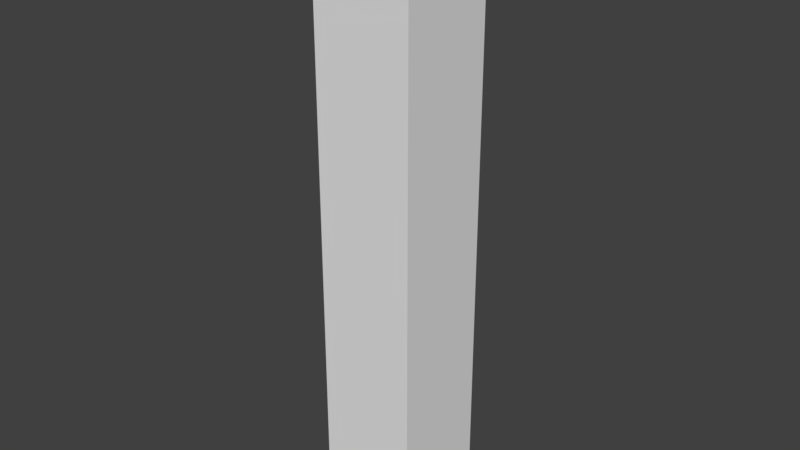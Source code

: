 # Source: skintestlite.blend  (saved by Blender 2.79.0; exported with 4.5.12 LTS)
import bpy
from mathutils import Matrix  # noqa: F401  (used for matrix-valued properties, if any)

bpy.ops.wm.read_factory_settings(use_empty=True)
scene = bpy.context.scene
scene.name = 'Scene'

# ---- collections
col_collection_1 = bpy.data.collections.new('Collection 1'); scene.collection.children.link(col_collection_1)

# ---- materials (node trees are filled in below, after node groups)
mat_material = bpy.data.materials.new('Material')
mat_material.alpha_threshold = 0.0
mat_material.use_transparent_shadow = False
mat_material.roughness = 0.5
mat_material.line_color = (0.0, 0.0, 0.0, 1.0)

# ---- material node trees

# ---- world
world_world = bpy.data.worlds.new('World'); scene.world = world_world
world_world.color = (0.05088, 0.05088, 0.05088)
world_world.use_sun_shadow = False
world_world.sun_shadow_jitter_overblur = 0.0
world_world.cycles.sampling_method = 'MANUAL'

# ---- meshes
me_cube = bpy.data.meshes.new('Cube')
me_cube.from_pydata([(1.0, 1.0, -1.0), (1.0, -1.0, -1.0), (-1.0, -1.0, -1.0), (-1.0, 1.0, -1.0), (1.0, 1.0, 1.0), (1.0, -1.0, 1.0), (-1.0, -1.0, 1.0), (-1.0, 1.0, 1.0), (1.0, 1.0, -0.6), (1.0, 1.0, -0.2), (1.0, 1.0, 0.2), (1.0, 1.0, 0.6), (1.0, -1.0, -0.6), (1.0, -1.0, -0.2), (1.0, -1.0, 0.2), (1.0, -1.0, 0.6), (-1.0, -1.0, -0.6), (-1.0, -1.0, -0.2), (-1.0, -1.0, 0.2), (-1.0, -1.0, 0.6), (-1.0, 1.0, -0.6), (-1.0, 1.0, -0.2), (-1.0, 1.0, 0.2), (-1.0, 1.0, 0.6)], [], [(0, 1, 2, 3), (4, 7, 6, 5), (11, 4, 5, 15), (15, 5, 6, 19), (19, 6, 7, 23), (8, 0, 3, 20), (4, 11, 23, 7), (11, 10, 22, 23), (10, 9, 21, 22), (9, 8, 20, 21), (2, 16, 20, 3), (16, 17, 21, 20), (17, 18, 22, 21), (18, 19, 23, 22), (1, 12, 16, 2), (12, 13, 17, 16), (13, 14, 18, 17), (14, 15, 19, 18), (0, 8, 12, 1), (8, 9, 13, 12), (9, 10, 14, 13), (10, 11, 15, 14)])
me_cube.materials.append(mat_material)
me_cube.use_remesh_preserve_volume = False
me_cube.use_remesh_preserve_attributes = False
me_cube.use_mirror_vertex_groups = False
me_cube.update()
arm_armature = bpy.data.armatures.new('Armature')  # bones are not reproduced

# ---- objects
ob_armature = bpy.data.objects.new('Armature', arm_armature)
ob_cube = bpy.data.objects.new('Cube', me_cube)

# ---- transforms, parenting, visibility, modifiers, constraints
ob_armature.location = (0.0, 0.0, -6.0)
ob_armature.scale = (6.0, 6.0, 6.0)
ob_armature.show_in_front = True
ob_armature.lineart.crease_threshold = 0.0
ob_cube.parent = ob_armature
ob_cube.matrix_parent_inverse = Matrix(((0.1667, 0.0, 0.0, 0.0), (0.0, 0.1667, 0.0, 0.0), (0.0, 0.0, 0.1667, 1.0), (0.0, 0.0, 0.0, 1.0)))
ob_cube.location = (0.0, 0.0, 0.0)
ob_cube.scale = (1.0, 1.0, 6.0)
ob_cube.lock_rotations_4d = False
ob_cube.empty_display_type = 'ARROWS'
ob_cube.lineart.crease_threshold = 0.0
_vg = ob_cube.vertex_groups.new(name='Bone')
for _i, _w in zip([0, 1, 2, 3, 8, 9, 10, 12, 13, 14, 16, 17, 18, 20, 21, 22], [0.9993, 0.9993, 0.9993, 0.9993, 0.9948, 0.9308, 0.06917, 0.9948, 0.9308, 0.06917, 0.9948, 0.9308, 0.06917, 0.9948, 0.9308, 0.06917]): _vg.add([_i], _w, 'REPLACE')
_vg = ob_cube.vertex_groups.new(name='Bone.002')
for _i, _w in zip([4, 5, 6, 7, 9, 10, 11, 13, 14, 15, 17, 18, 19, 21, 22, 23], [0.9993, 0.9993, 0.9993, 0.9993, 0.06917, 0.9308, 0.9948, 0.06917, 0.9308, 0.9948, 0.06917, 0.9308, 0.9948, 0.06917, 0.9308, 0.9948]): _vg.add([_i], _w, 'REPLACE')
_m = ob_cube.modifiers.new('Armature', 'ARMATURE')
_m.object = ob_armature

# ---- collection membership
col_collection_1.objects.link(ob_armature)
col_collection_1.objects.link(ob_cube)

# ---- scene / render settings (as saved in the file)
scene.frame_start = 1; scene.frame_end = 250; scene.frame_set(0)
scene.render.engine = 'BLENDER_EEVEE_NEXT'
scene.render.resolution_percentage = 50
scene.render.dither_intensity = 0.0
scene.cycles.use_denoising = False
scene.cycles.samples = 128
scene.cycles.sampling_pattern = 'TABULATED_SOBOL'
scene.cycles.use_adaptive_sampling = False
scene.cycles.use_light_tree = False
scene.cycles.blur_glossy = 0.0
scene.cycles.sample_clamp_indirect = 0.0
scene.view_settings.view_transform = 'Standard'
bpy.context.view_layer.update()

# ---- added for rendering (the .blend has no active camera and no usable light): camera, sun
cam_auto = bpy.data.cameras.new('AutoCamera')
cam_auto.lens = 50.0
cam_auto.sensor_width = 36.0
cam_auto.clip_end = 1000.0
ob_auto_camera = bpy.data.objects.new('AutoCamera', cam_auto)
scene.collection.objects.link(ob_auto_camera)
ob_auto_camera.location = (11.4069, -13.6883, 9.12555)
ob_auto_camera.rotation_euler = (1.09748, -7.21219e-08, 0.694738)
scene.camera = ob_auto_camera
light_auto_sun = bpy.data.lights.new('AutoSun', 'SUN')
light_auto_sun.energy = 3.0
light_auto_sun.angle = 0.0523599
ob_auto_sun = bpy.data.objects.new('AutoSun', light_auto_sun)
scene.collection.objects.link(ob_auto_sun)
ob_auto_sun.rotation_euler = (0.872665, 0.174533, 0.523599)
bpy.context.view_layer.update()

